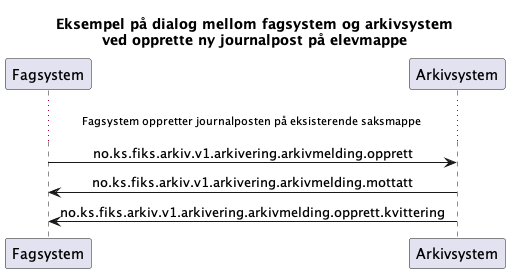

The diagram above was rendered by PlantUML. Its source (embedded in the PNG):
@startuml
skinparam sequenceMessageAlign center 

title "Eksempel på dialog mellom fagsystem og arkivsystem\nved opprette ny journalpost på elevmappe"


participant Fagsystem as "Fagsystem"
participant Arkivsystem as "Arkivsystem"

...Fagsystem oppretter journalposten på eksisterende saksmappe ...
Fagsystem -> Arkivsystem : no.ks.fiks.arkiv.v1.arkivering.arkivmelding.opprett
Fagsystem <- Arkivsystem : no.ks.fiks.arkiv.v1.arkivering.arkivmelding.mottatt
Fagsystem <- Arkivsystem : no.ks.fiks.arkiv.v1.arkivering.arkivmelding.opprett.kvittering
@enduml